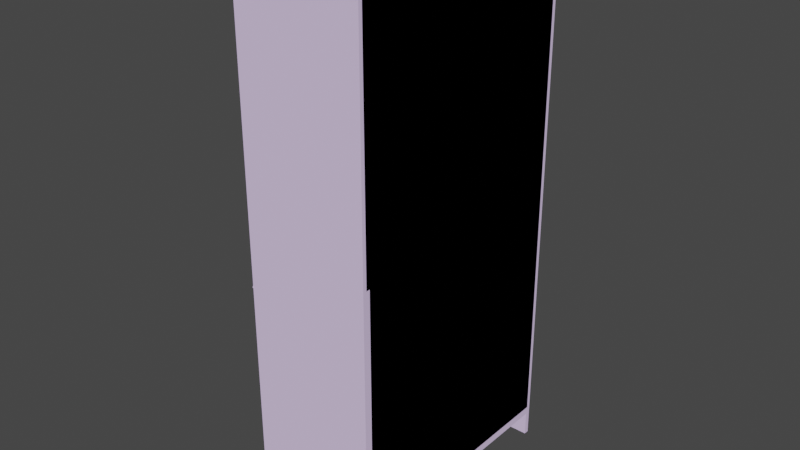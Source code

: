 # Source: outdoor_shkaf_o1c01.blend  (saved by Blender 2.82.7; exported with 4.5.12 LTS)
import bpy
from mathutils import Matrix  # noqa: F401  (used for matrix-valued properties, if any)

bpy.ops.wm.read_factory_settings(use_empty=True)
scene = bpy.context.scene
scene.name = 'mex_mebel_outdoor_shkaf_01c01.qc'

# ---- collections
col_collection = bpy.data.collections.new('Collection'); scene.collection.children.link(col_collection)
col_mex_mebel_outdoor_shkaf_01c01 = bpy.data.collections.new('mex_mebel_outdoor_shkaf_01c01'); scene.collection.children.link(col_mex_mebel_outdoor_shkaf_01c01)
col_mex_mebel_outdoor_shkaf_01c01_anim_khed = bpy.data.collections.new('mex_mebel_outdoor_shkaf_01c01_anim_kHED'); scene.collection.children.link(col_mex_mebel_outdoor_shkaf_01c01_anim_khed)
col_act_idle = bpy.data.collections.new('act_idle'); scene.collection.children.link(col_act_idle)
col_fps = bpy.data.collections.new('fps'); scene.collection.children.link(col_fps)
col_loop = bpy.data.collections.new('loop'); scene.collection.children.link(col_loop)

# ---- materials (node trees are filled in below, after node groups)
mat_props_shkaf_01_bmp = bpy.data.materials.new('props_shkaf_01.bmp')
mat_props_shkaf_01_bmp.use_transparent_shadow = False
mat_props_shkaf_01_bmp.diffuse_color = (0.7893, 0.6251, 0.9496, 1.0)
mat_wood_m_bmp = bpy.data.materials.new('wood_m.bmp')
mat_wood_m_bmp.use_transparent_shadow = False
mat_wood_m_bmp.diffuse_color = (0.8478, 0.5916, 0.8804, 1.0)

# ---- material node trees

# ---- world
world_world = bpy.data.worlds.new('World'); scene.world = world_world
world_world.use_nodes = True; world_world.node_tree.nodes.clear()
_N = world_world.node_tree.nodes; _L = world_world.node_tree.links
n0 = _N.new('ShaderNodeOutputWorld'); n0.name = 'World Output'; n0.location = (300, 300)
n1 = _N.new('ShaderNodeBackground'); n1.name = 'Background'; n1.location = (10, 300)
n1.inputs[0].default_value = (0.05088, 0.05088, 0.05088, 1.0)
_L.new(n1.outputs[0], n0.inputs[0])
n0.is_active_output = True
world_world.color = (0.05088, 0.05088, 0.05088)
world_world.use_sun_shadow = False
world_world.sun_shadow_jitter_overblur = 0.0

# ---- meshes
me_mex_mebel_outdoor_shkaf_01c01 = bpy.data.meshes.new('mex_mebel_outdoor_shkaf_01c01')
me_mex_mebel_outdoor_shkaf_01c01.from_pydata([(0.76, 19.6, 0.0), (19.2, 19.6, 3.83), (19.2, 19.6, 0.0), (0.76, 19.6, 3.83), (0.0, 19.6, 3.83), (0.0, 19.6, 0.0), (0.76, -18.79, 0.0), (0.0, -18.79, 3.83), (0.0, -18.79, 0.0), (0.76, -18.79, 3.83), (19.2, -18.79, 3.83), (19.2, -18.79, 0.0), (19.2, 18.83, 3.83), (19.2, 18.83, 0.0), (0.76, 18.83, 3.83), (0.76, 18.83, 0.0), (0.76, -18.03, 3.83), (0.76, -18.03, 0.0), (19.2, -18.03, 3.83), (19.2, -18.03, 0.0), (19.2, 19.6, 4.99), (19.2, -18.79, 4.99), (0.0, -18.79, 4.99), (0.0, 19.6, 4.99), (19.2, -17.64, 4.99), (19.2, -17.64, 80.63), (19.2, -18.79, 80.63), (0.0, -17.64, 4.99), (0.0, -17.64, 80.63), (0.0, -18.79, 80.63), (19.2, 19.6, 80.63), (19.2, 18.44, 4.99), (19.2, 18.44, 80.63), (0.0, 18.44, 4.99), (0.0, 19.6, 80.63), (0.0, 18.44, 80.63), (-0.05, -13.74, 4.96), (0.04, 18.51, 21.15), (18.73, -13.75, 4.86), (18.83, 18.5, 21.05), (18.84, 17.98, 22.08), (18.74, -14.27, 5.89), (-0.04, -14.26, 5.99), (0.05, 17.99, 22.18), (-1.51, -17.59, 35.29), (-0.36, 15.28, 20.44), (17.25, -17.88, 36.11), (18.4, 14.99, 21.26), (18.36, 15.47, 22.31), (17.21, -17.4, 37.16), (-1.55, -17.11, 36.34), (-0.4, 15.76, 21.49), (0.0, -17.64, 49.91), (0.0, 18.44, 49.91), (18.78, -17.64, 49.91), (18.78, 18.44, 49.91), (18.78, 18.44, 51.07), (18.78, -17.64, 51.07), (0.0, -17.64, 51.07), (0.0, 18.44, 51.07), (19.2, 19.6, 81.79), (19.2, -18.79, 81.79), (0.0, -18.79, 81.79), (0.0, 19.6, 81.79), (19.2, 18.44, 80.63), (19.2, -17.64, 80.63), (19.2, 18.44, 4.99)], [], [(0, 1, 2), (0, 3, 1), (0, 4, 3), (0, 5, 4), (6, 7, 8), (6, 9, 7), (6, 10, 9), (6, 11, 10), (7, 4, 8), (8, 4, 5), (1, 12, 2), (2, 12, 13), (12, 14, 13), (13, 14, 15), (14, 16, 15), (15, 16, 17), (16, 18, 17), (17, 18, 19), (18, 10, 19), (19, 10, 11), (7, 4, 10), (10, 4, 1), (1, 20, 10), (10, 20, 21), (7, 22, 4), (4, 22, 23), (20, 1, 23), (23, 1, 4), (22, 7, 21), (21, 7, 10), (23, 22, 20), (20, 22, 21), (24, 25, 21), (21, 25, 26), (27, 22, 28), (28, 22, 29), (25, 24, 28), (28, 24, 27), (29, 22, 26), (26, 22, 21), (20, 30, 31), (31, 30, 32), (23, 33, 34), (34, 33, 35), (30, 20, 34), (34, 20, 23), (35, 33, 32), (32, 33, 31), (36, 37, 38), (38, 37, 39), (39, 40, 38), (38, 40, 41), (36, 42, 37), (37, 42, 43), (40, 39, 43), (43, 39, 37), (42, 36, 41), (41, 36, 38), (43, 42, 40), (40, 42, 41), (44, 45, 46), (46, 45, 47), (47, 48, 46), (46, 48, 49), (44, 50, 45), (45, 50, 51), (48, 47, 51), (51, 47, 45), (50, 44, 49), (49, 44, 46), (51, 50, 48), (48, 50, 49), (52, 53, 54), (54, 53, 55), (55, 56, 54), (54, 56, 57), (52, 58, 53), (53, 58, 59), (56, 55, 59), (59, 55, 53), (58, 52, 57), (57, 52, 54), (59, 58, 56), (56, 58, 57), (29, 34, 26), (26, 34, 30), (30, 60, 26), (26, 60, 61), (29, 62, 34), (34, 62, 63), (60, 30, 63), (63, 30, 34), (62, 29, 61), (61, 29, 26), (63, 62, 60), (60, 62, 61), (32, 31, 25), (25, 31, 24), (64, 65, 66), (66, 65, 24)])
me_mex_mebel_outdoor_shkaf_01c01.polygons.foreach_set('use_smooth', [True] * 100)
me_mex_mebel_outdoor_shkaf_01c01.polygons.foreach_set('material_index', [0, 0, 0, 0, 0, 0, 0, 0, 0, 0, 0, 0, 0, 0, 0, 0, 0, 0, 0, 0, 0, 0, 0, 0, 0, 0, 0, 0, 0, 0, 0, 0, 0, 0, 0, 0, 0, 0, 0, 0, 0, 0, 0, 0, 0, 0, 0, 0, 0, 0, 0, 0, 0, 0, 0, 0, 0, 0, 0, 0, 0, 0, 0, 0, 0, 0, 0, 0, 0, 0, 0, 0, 0, 0, 0, 0, 0, 0, 0, 0, 0, 0, 0, 0, 0, 0, 0, 0, 0, 0, 0, 0, 0, 0, 0, 0, 1, 1, 1, 1])
_k = set([(0, 1), (1, 2), (1, 4), (1, 10), (1, 20), (2, 12), (4, 5), (4, 7), (4, 8), (4, 23), (6, 7), (7, 8), (7, 10), (7, 22), (10, 11), (10, 19), (10, 21), (12, 13), (13, 14), (14, 15), (15, 16), (16, 17), (17, 18), (18, 19), (20, 21), (20, 23), (20, 30), (21, 22), (21, 26), (22, 23), (22, 28), (22, 29), (23, 34), (26, 29), (26, 30), (26, 61), (27, 28), (29, 34), (29, 62), (30, 34), (30, 60), (33, 34), (33, 35), (34, 63), (36, 37), (36, 38), (36, 42), (37, 39), (37, 43), (38, 39), (38, 41), (39, 40), (40, 41), (40, 43), (41, 42), (42, 43), (44, 45), (44, 46), (44, 50), (45, 47), (45, 51), (46, 47), (46, 49), (47, 48), (48, 49), (48, 51), (49, 50), (50, 51), (52, 53), (52, 54), (52, 58), (53, 55), (53, 59), (54, 55), (54, 57), (55, 56), (56, 57), (56, 59), (57, 58), (58, 59), (60, 61), (60, 63), (61, 62), (62, 63)])
me_mex_mebel_outdoor_shkaf_01c01.attributes.new('sharp_edge', 'BOOLEAN', 'EDGE').data.foreach_set('value', [ (min(e.vertices), max(e.vertices)) in _k for e in me_mex_mebel_outdoor_shkaf_01c01.edges])
_uv = me_mex_mebel_outdoor_shkaf_01c01.uv_layers.new(name='UVMap')
_uv.uv.foreach_set('vector', [0.2074, 0.05284, 0.3953, 0.08806, 0.3953, 0.05284, 0.2074, 0.05284, 0.2074, 0.08806, 0.3953, 0.08806, 0.2074, 0.05284, 0.2016, 0.08806, 0.2074, 0.08806, 0.2074, 0.05284, 0.2016, 0.05284, 0.2016, 0.08806, 0.2074, 0.08806, 0.2016, 0.05284, 0.2016, 0.08806, 0.2074, 0.08806, 0.2074, 0.05284, 0.2016, 0.05284, 0.2074, 0.08806, 0.3953, 0.05284, 0.2074, 0.05284, 0.2074, 0.08806, 0.3953, 0.08806, 0.3953, 0.05284, 0.3953, 0.01761, 0.04305, 0.01761, 0.3953, 0.05284, 0.3953, 0.05284, 0.04305, 0.01761, 0.04305, 0.05284, 0.2016, 0.08806, 0.2074, 0.08806, 0.2016, 0.05284, 0.2016, 0.05284, 0.2074, 0.08806, 0.2074, 0.05284, 0.3953, 0.05284, 0.2074, 0.05284, 0.3953, 0.08806, 0.3953, 0.08806, 0.2074, 0.05284, 0.2074, 0.08806, 0.04305, 0.05284, 0.3953, 0.05284, 0.04305, 0.01761, 0.04305, 0.01761, 0.3953, 0.05284, 0.3953, 0.01761, 0.2074, 0.08806, 0.3953, 0.08806, 0.2074, 0.05284, 0.2074, 0.05284, 0.3953, 0.08806, 0.3953, 0.05284, 0.2016, 0.08806, 0.2074, 0.08806, 0.2016, 0.05284, 0.2016, 0.05284, 0.2074, 0.08806, 0.2074, 0.05284, 0.1977, 0.6262, 0.1977, 1.0, 0.009785, 0.6262, 0.009785, 0.6262, 0.1977, 1.0, 0.009785, 1.0, 0.009785, 1.0, 0.0, 1.0, 0.009785, 0.6262, 0.009785, 0.6262, 0.0, 1.0, 0.0, 0.6262, 0.1977, 0.6262, 0.2074, 0.6262, 0.1977, 1.0, 0.1977, 1.0, 0.2074, 0.6262, 0.2074, 1.0, 0.4051, 0.2857, 0.4051, 0.274, 0.593, 0.2857, 0.593, 0.2857, 0.4051, 0.274, 0.593, 0.274, 0.593, 0.274, 0.593, 0.2857, 0.4051, 0.274, 0.4051, 0.274, 0.593, 0.2857, 0.4051, 0.2857, 0.2074, 1.0, 0.2074, 0.6262, 0.3953, 1.0, 0.3953, 1.0, 0.2074, 0.6262, 0.3953, 0.6262, 0.8023, 0.2857, 0.8023, 1.0, 0.7906, 0.2857, 0.7906, 0.2857, 0.8023, 1.0, 0.7906, 1.0, 0.9883, 0.2857, 1.0, 0.2857, 0.9883, 1.0, 0.9883, 1.0, 1.0, 0.2857, 1.0, 1.0, 0.407, 1.0, 0.407, 0.2857, 0.593, 1.0, 0.593, 1.0, 0.407, 0.2857, 0.593, 0.2857, 0.407, 0.9961, 0.407, 0.2818, 0.593, 0.9961, 0.593, 0.9961, 0.407, 0.2818, 0.593, 0.2818, 0.9883, 1.0, 0.9883, 0.2857, 1.0, 1.0, 1.0, 1.0, 0.9883, 0.2857, 1.0, 0.2857, 0.8023, 1.0, 0.7906, 1.0, 0.8023, 0.2857, 0.8023, 0.2857, 0.7906, 1.0, 0.7906, 0.2857, 0.593, 0.2857, 0.593, 1.0, 0.407, 0.2857, 0.407, 0.2857, 0.593, 1.0, 0.407, 1.0, 0.593, 0.2857, 0.593, 1.0, 0.407, 0.2857, 0.407, 0.2857, 0.593, 1.0, 0.407, 1.0, 0.2074, 1.0, 0.2074, 0.6262, 0.3953, 1.0, 0.3953, 1.0, 0.2074, 0.6262, 0.3953, 0.6262, 0.0, 0.6262, 0.009785, 0.6262, 0.0, 1.0, 0.0, 1.0, 0.009785, 0.6262, 0.009785, 1.0, 0.2074, 1.0, 0.1977, 1.0, 0.2074, 0.6262, 0.2074, 0.6262, 0.1977, 1.0, 0.1977, 0.6262, 0.4051, 0.2857, 0.4051, 0.274, 0.593, 0.2857, 0.593, 0.2857, 0.4051, 0.274, 0.593, 0.274, 0.593, 0.274, 0.593, 0.2857, 0.4051, 0.274, 0.4051, 0.274, 0.593, 0.2857, 0.4051, 0.2857, 0.009785, 1.0, 0.009785, 0.6262, 0.1977, 1.0, 0.1977, 1.0, 0.009785, 0.6262, 0.1977, 0.6262, 0.2074, 1.0, 0.2074, 0.6262, 0.3953, 1.0, 0.3953, 1.0, 0.2074, 0.6262, 0.3953, 0.6262, 0.0, 0.6262, 0.009785, 0.6262, 0.0, 1.0, 0.0, 1.0, 0.009785, 0.6262, 0.009785, 1.0, 0.2074, 1.0, 0.1977, 1.0, 0.2074, 0.6262, 0.2074, 0.6262, 0.1977, 1.0, 0.1977, 0.6262, 0.4051, 0.2857, 0.4051, 0.274, 0.593, 0.2857, 0.593, 0.2857, 0.4051, 0.274, 0.593, 0.274, 0.593, 0.274, 0.593, 0.2857, 0.4051, 0.274, 0.4051, 0.274, 0.593, 0.2857, 0.4051, 0.2857, 0.1977, 0.6262, 0.1977, 1.0, 0.009785, 0.6262, 0.009785, 0.6262, 0.1977, 1.0, 0.009785, 1.0, 0.2074, 1.0, 0.2074, 0.6262, 0.3953, 1.0, 0.3953, 1.0, 0.2074, 0.6262, 0.3953, 0.6262, 0.0, 0.6262, 0.009785, 0.6262, 0.0, 1.0, 0.0, 1.0, 0.009785, 0.6262, 0.009785, 1.0, 0.2074, 1.0, 0.1977, 1.0, 0.2074, 0.6262, 0.2074, 0.6262, 0.1977, 1.0, 0.1977, 0.6262, 0.4051, 0.2857, 0.4051, 0.274, 0.593, 0.2857, 0.593, 0.2857, 0.4051, 0.274, 0.593, 0.274, 0.593, 0.274, 0.593, 0.2857, 0.4051, 0.274, 0.4051, 0.274, 0.593, 0.2857, 0.4051, 0.2857, 0.009785, 1.0, 0.009785, 0.6262, 0.1977, 1.0, 0.1977, 1.0, 0.009785, 0.6262, 0.1977, 0.6262, 0.2074, 1.0, 0.2074, 0.6262, 0.3953, 1.0, 0.3953, 1.0, 0.2074, 0.6262, 0.3953, 0.6262, 0.0, 0.6262, 0.009785, 0.6262, 0.0, 1.0, 0.0, 1.0, 0.009785, 0.6262, 0.009785, 1.0, 0.2074, 1.0, 0.1977, 1.0, 0.2074, 0.6262, 0.2074, 0.6262, 0.1977, 1.0, 0.1977, 0.6262, 0.4051, 0.2857, 0.4051, 0.274, 0.593, 0.2857, 0.593, 0.2857, 0.4051, 0.274, 0.593, 0.274, 0.593, 0.274, 0.593, 0.2857, 0.4051, 0.274, 0.4051, 0.274, 0.593, 0.2857, 0.4051, 0.2857, 0.1977, 0.6262, 0.1977, 1.0, 0.009785, 0.6262, 0.009785, 0.6262, 0.1977, 1.0, 0.009785, 1.0, 0.6086, 0.9922, 0.6086, 0.2564, 0.2564, 0.9922, 0.2564, 0.9922, 0.6086, 0.2564, 0.2564, 0.2564, 0.6086, 0.9922, 0.2564, 0.9922, 0.6086, 0.2564, 0.6086, 0.2564, 0.2564, 0.9922, 0.2564, 0.2564])
me_mex_mebel_outdoor_shkaf_01c01.materials.append(mat_props_shkaf_01_bmp)
me_mex_mebel_outdoor_shkaf_01c01.materials.append(mat_wood_m_bmp)
me_mex_mebel_outdoor_shkaf_01c01.use_remesh_fix_poles = True
me_mex_mebel_outdoor_shkaf_01c01.use_remesh_preserve_attributes = False
me_mex_mebel_outdoor_shkaf_01c01.use_mirror_vertex_groups = False
me_mex_mebel_outdoor_shkaf_01c01.update()
me_mex_mebel_outdoor_shkaf_01c01.normals_split_custom_set([tuple(v) for v in zip(*[iter([0.0, 1.0, 0.0, 0.0, 1.0, 0.0, 0.0, 1.0, 0.0, 0.0, 1.0, 0.0, 0.0, 1.0, 0.0, 0.0, 1.0, 0.0, 0.0, 1.0, 0.0, 0.0, 1.0, 0.0, 0.0, 1.0, 0.0, 0.0, 1.0, 0.0, 0.0, 1.0, 0.0, 0.0, 1.0, 0.0, 0.0, -1.0, 0.0, 0.0, -1.0, 0.0, 0.0, -1.0, 0.0, 0.0, -1.0, 0.0, 0.0, -1.0, 0.0, 0.0, -1.0, 0.0, 0.0, -1.0, 0.0, 0.0, -1.0, 0.0, 0.0, -1.0, 0.0, 0.0, -1.0, 0.0, 0.0, -1.0, 0.0, 0.0, -1.0, 0.0, -1.0, 0.0, 0.0, -1.0, 0.0, 0.0, -1.0, 0.0, 0.0, -1.0, 0.0, 0.0, -1.0, 0.0, 0.0, -1.0, 0.0, 0.0, 1.0, 0.0, 0.0, 1.0, 0.0, 0.0, 1.0, 0.0, 0.0, 1.0, 0.0, 0.0, 1.0, 0.0, 0.0, 1.0, 0.0, 0.0, 0.0, -1.0, 0.0, 0.0, -1.0, 0.0, 0.0, -1.0, 0.0, 0.0, -1.0, 0.0, 0.0, -1.0, 0.0, 0.0, -1.0, 0.0, 1.0, 0.0, 0.0, 1.0, 0.0, 0.0, 1.0, 0.0, 0.0, 1.0, 0.0, 0.0, 1.0, 0.0, 0.0, 1.0, 0.0, 0.0, 0.0, 1.0, 0.0, 0.0, 1.0, 0.0, 0.0, 1.0, 0.0, 0.0, 1.0, 0.0, 0.0, 1.0, 0.0, 0.0, 1.0, 0.0, 1.0, 0.0, 0.0, 1.0, 0.0, 0.0, 1.0, 0.0, 0.0, 1.0, 0.0, 0.0, 1.0, 0.0, 0.0, 1.0, 0.0, 0.0, 0.0, 0.0, -1.0, 0.0, 0.0, -1.0, 0.0, 0.0, -1.0, 0.0, 0.0, -1.0, 0.0, 0.0, -1.0, 0.0, 0.0, -1.0, 1.0, 0.0, 0.0, 1.0, 0.0, 0.0, 1.0, 0.0, 0.0, 1.0, 0.0, 0.0, 1.0, 0.0, 0.0, 1.0, 0.0, 0.0, -1.0, 0.0, 0.0, -1.0, 0.0, 0.0, -1.0, 0.0, 0.0, -1.0, 0.0, 0.0, -1.0, 0.0, 0.0, -1.0, 0.0, 0.0, 0.0, 1.0, 0.0, 0.0, 1.0, 0.0, 0.0, 1.0, 0.0, 0.0, 1.0, 0.0, 0.0, 1.0, 0.0, 0.0, 1.0, 0.0, 0.0, -1.0, 0.0, 0.0, -1.0, 0.0, 0.0, -1.0, 0.0, 0.0, -1.0, 0.0, 0.0, -1.0, 0.0, 0.0, -1.0, 0.0, 0.0, 0.0, 1.0, 0.0, 0.0, 1.0, 0.0, 0.0, 1.0, 0.0, 0.0, 1.0, 0.0, 0.0, 1.0, 0.0, 0.0, 1.0, 1.0, 0.0, 0.0, 1.0, 0.0, 0.0, 1.0, 0.0, 0.0, 1.0, 0.0, 0.0, 1.0, 0.0, 0.0, 1.0, 0.0, 0.0, -1.0, 0.0, 0.0, -1.0, 0.0, 0.0, -1.0, 0.0, 0.0, -1.0, 0.0, 0.0, -1.0, 0.0, 0.0, -1.0, 0.0, 0.0, 0.0, 1.0, 0.0, 0.0, 1.0, 0.0, 0.0, 1.0, 0.0, 0.0, 1.0, 0.0, 0.0, 1.0, 0.0, 0.0, 1.0, 0.0, 0.0, -1.0, 0.0, 0.0, -1.0, 0.0, 0.0, -1.0, 0.0, 0.0, -1.0, 0.0, 0.0, -1.0, 0.0, 0.0, -1.0, 0.0, 1.0, 0.0, 0.0, 1.0, 0.0, 0.0, 1.0, 0.0, 0.0, 1.0, 0.0, 0.0, 1.0, 0.0, 0.0, 1.0, 0.0, 0.0, -1.0, 0.0, 0.0, -1.0, 0.0, 0.0, -1.0, 0.0, 0.0, -1.0, 0.0, 0.0, -1.0, 0.0, 0.0, -1.0, 0.0, 0.0, 0.0, 1.0, 0.0, 0.0, 1.0, 0.0, 0.0, 1.0, 0.0, 0.0, 1.0, 0.0, 0.0, 1.0, 0.0, 0.0, 1.0, 0.0, 0.0, -1.0, 0.0, 0.0, -1.0, 0.0, 0.0, -1.0, 0.0, 0.0, -1.0, 0.0, 0.0, -1.0, 0.0, 0.0, -1.0, 0.0, -0.005327, 0.4484, -0.8938, -0.005146, 0.4484, -0.8938, -0.005416, 0.4484, -0.8938, -0.005416, 0.4484, -0.8938, -0.005146, 0.4484, -0.8938, -0.005235, 0.4484, -0.8938, 1.0, -4.382e-07, 3.002e-06, 1.0, -4.249e-07, 3.002e-06, 1.0, -3.42e-07, 2.983e-06, 1.0, -3.42e-07, 2.983e-06, 1.0, -4.249e-07, 3.002e-06, 1.0, -8.189e-07, 2.906e-06, -1.0, -2.517e-06, 1.112e-05, -1.0, -2.301e-06, 1.116e-05, -1.0, -1.934e-06, 1.122e-05, -1.0, -1.934e-06, 1.122e-05, -1.0, -2.301e-06, 1.116e-05, -1.0, -2.099e-06, 1.119e-05, 0.002747, 0.8936, 0.4488, 0.002749, 0.8936, 0.4488, 0.00275, 0.8936, 0.4488, 0.00275, 0.8936, 0.4488, 0.002749, 0.8936, 0.4488, 0.00275, 0.8936, 0.4488, -0.002734, -0.8937, -0.4486, -0.002731, -0.8937, -0.4486, -0.002734, -0.8937, -0.4486, -0.002734, -0.8937, -0.4486, -0.002731, -0.8937, -0.4486, -0.002734, -0.8937, -0.4486, 0.004517, -0.4487, 0.8937, 0.004519, -0.4487, 0.8937, 0.004518, -0.4487, 0.8937, 0.004518, -0.4487, 0.8937, 0.004519, -0.4487, 0.8937, 0.00452, -0.4487, 0.8937, 0.03342, -0.4125, -0.9104, 0.03342, -0.4125, -0.9104, 0.03342, -0.4125, -0.9104, 0.03342, -0.4125, -0.9104, 0.03342, -0.4125, -0.9104, 0.03342, -0.4125, -0.9104, 0.9989, -0.01528, 0.04372, 0.9989, -0.01528, 0.04372, 0.9989, -0.01528, 0.04372, 0.9989, -0.01528, 0.04372, 0.9989, -0.01528, 0.04372, 0.9989, -0.01528, 0.04372, -0.9989, 0.01541, -0.04347, -0.9989, 0.01541, -0.04347, -0.9989, 0.01541, -0.04347, -0.9989, 0.01541, -0.04347, -0.9989, 0.01541, -0.04347, -0.9989, 0.01543, -0.04343, 0.03194, 0.911, -0.4112, 0.03194, 0.911, -0.4112, 0.03194, 0.911, -0.4112, 0.03194, 0.911, -0.4112, 0.03194, 0.911, -0.4112, 0.03194, 0.911, -0.4112, -0.03196, -0.9108, 0.4115, -0.03196, -0.9108, 0.4115, -0.03195, -0.9109, 0.4115, -0.03195, -0.9109, 0.4115, -0.03196, -0.9108, 0.4115, -0.03196, -0.9108, 0.4115, -0.03328, 0.412, 0.9106, -0.03328, 0.412, 0.9106, -0.03328, 0.412, 0.9106, -0.03328, 0.412, 0.9106, -0.03328, 0.412, 0.9106, -0.03328, 0.412, 0.9106, 0.0, 0.0, -1.0, 0.0, 0.0, -1.0, 0.0, 0.0, -1.0, 0.0, 0.0, -1.0, 0.0, 0.0, -1.0, 0.0, 0.0, -1.0, 1.0, 0.0, 0.0, 1.0, 0.0, 0.0, 1.0, 0.0, 0.0, 1.0, 0.0, 0.0, 1.0, 0.0, 0.0, 1.0, 0.0, 0.0, -1.0, 0.0, 0.0, -1.0, 0.0, 0.0, -1.0, 0.0, 0.0, -1.0, 0.0, 0.0, -1.0, 0.0, 0.0, -1.0, 0.0, 0.0, 0.0, 1.0, 0.0, 0.0, 1.0, 0.0, 0.0, 1.0, 0.0, 0.0, 1.0, 0.0, 0.0, 1.0, 0.0, 0.0, 1.0, 0.0, 0.0, -1.0, 0.0, 0.0, -1.0, 0.0, 0.0, -1.0, 0.0, 0.0, -1.0, 0.0, 0.0, -1.0, 0.0, 0.0, -1.0, 0.0, 0.0, 0.0, 1.0, 0.0, 0.0, 1.0, 0.0, 0.0, 1.0, 0.0, 0.0, 1.0, 0.0, 0.0, 1.0, 0.0, 0.0, 1.0, 0.0, 0.0, -1.0, 0.0, 0.0, -1.0, 0.0, 0.0, -1.0, 0.0, 0.0, -1.0, 0.0, 0.0, -1.0, 0.0, 0.0, -1.0, 1.0, 0.0, 0.0, 1.0, 0.0, 0.0, 1.0, 0.0, 0.0, 1.0, 0.0, 0.0, 1.0, 0.0, 0.0, 1.0, 0.0, 0.0, -1.0, 0.0, 0.0, -1.0, 0.0, 0.0, -1.0, 0.0, 0.0, -1.0, 0.0, 0.0, -1.0, 0.0, 0.0, -1.0, 0.0, 0.0, 0.0, 1.0, 0.0, 0.0, 1.0, 0.0, 0.0, 1.0, 0.0, 0.0, 1.0, 0.0, 0.0, 1.0, 0.0, 0.0, 1.0, 0.0, 0.0, -1.0, 0.0, 0.0, -1.0, 0.0, 0.0, -1.0, 0.0, 0.0, -1.0, 0.0, 0.0, -1.0, 0.0, 0.0, -1.0, 0.0, 0.0, 0.0, 1.0, 0.0, 0.0, 1.0, 0.0, 0.0, 1.0, 0.0, 0.0, 1.0, 0.0, 0.0, 1.0, 0.0, 0.0, 1.0, -1.0, 0.0, 0.0, -1.0, 0.0, 0.0, -1.0, 0.0, 0.0, -1.0, 0.0, 0.0, -1.0, 0.0, 0.0, -1.0, 0.0, 0.0, 1.0, 0.0, 0.0, 1.0, 0.0, 0.0, 1.0, 0.0, 0.0, 1.0, 0.0, 0.0, 1.0, 0.0, 0.0, 1.0, 0.0, 0.0])] * 3)])
arm_mex_mebel_outdoor_shkaf_01c01_qc_skeleton = bpy.data.armatures.new('mex_mebel_outdoor_shkaf_01c01.qc_skeleton')  # bones are not reproduced

# ---- objects
ob_mex_mebel_outdoor_shkaf_01c01_qc_skeleton = bpy.data.objects.new('mex_mebel_outdoor_shkaf_01c01.qc_skeleton', arm_mex_mebel_outdoor_shkaf_01c01_qc_skeleton)
ob_mex_mebel_outdoor_shkaf_01c01 = bpy.data.objects.new('mex_mebel_outdoor_shkaf_01c01', me_mex_mebel_outdoor_shkaf_01c01)

# ---- transforms, parenting, visibility, modifiers, constraints
ob_mex_mebel_outdoor_shkaf_01c01_qc_skeleton.location = (0.0, 0.0, 0.0)
ob_mex_mebel_outdoor_shkaf_01c01_qc_skeleton.scale = (0.1365, 0.1365, 0.1365)
ob_mex_mebel_outdoor_shkaf_01c01_qc_skeleton.show_in_front = True
ob_mex_mebel_outdoor_shkaf_01c01_qc_skeleton.lineart.crease_threshold = 0.0
ob_mex_mebel_outdoor_shkaf_01c01.parent = ob_mex_mebel_outdoor_shkaf_01c01_qc_skeleton
ob_mex_mebel_outdoor_shkaf_01c01.location = (0.0, 0.0, 0.0)
ob_mex_mebel_outdoor_shkaf_01c01.lineart.crease_threshold = 0.0
_vg = ob_mex_mebel_outdoor_shkaf_01c01.vertex_groups.new(name='kHED')
_vg.add([0, 1, 2, 3, 4, 5, 6, 7, 8, 9, 10, 11, 12, 13, 14, 15, 16, 17, 18, 19, 20, 21, 22, 23, 24, 25, 26, 27, 28, 29, 30, 31, 32, 33, 34, 35, 36, 37, 38, 39, 40, 41, 42, 43, 44, 45, 46, 47, 48, 49, 50, 51, 52, 53, 54, 55, 56, 57, 58, 59, 60, 61, 62, 63, 64, 65, 66], 1.0, 'REPLACE')
_m = ob_mex_mebel_outdoor_shkaf_01c01.modifiers.new('Armature', 'ARMATURE')
_m.object = ob_mex_mebel_outdoor_shkaf_01c01_qc_skeleton

# ---- collection membership
scene.collection.objects.link(ob_mex_mebel_outdoor_shkaf_01c01_qc_skeleton)
col_mex_mebel_outdoor_shkaf_01c01.objects.link(ob_mex_mebel_outdoor_shkaf_01c01)

# ---- scene / render settings (as saved in the file)
scene.frame_start = 1; scene.frame_end = 250; scene.frame_set(0)
scene.render.engine = 'BLENDER_EEVEE_NEXT'
scene.cycles.use_denoising = False
scene.cycles.samples = 128
scene.cycles.sampling_pattern = 'TABULATED_SOBOL'
scene.cycles.use_adaptive_sampling = False
scene.cycles.use_light_tree = False
scene.view_settings.view_transform = 'Filmic'
bpy.context.view_layer.update()

# ---- added for rendering (the .blend has no active camera and no usable light): camera, sun
cam_auto = bpy.data.cameras.new('AutoCamera')
cam_auto.lens = 50.0
cam_auto.sensor_width = 36.0
cam_auto.clip_end = 1000.0
ob_auto_camera = bpy.data.objects.new('AutoCamera', cam_auto)
scene.collection.objects.link(ob_auto_camera)
ob_auto_camera.location = (12.9153, -13.9972, 14.9517)
ob_auto_camera.rotation_euler = (1.09748, -7.21219e-08, 0.694738)
scene.camera = ob_auto_camera
light_auto_sun = bpy.data.lights.new('AutoSun', 'SUN')
light_auto_sun.energy = 3.0
light_auto_sun.angle = 0.0523599
ob_auto_sun = bpy.data.objects.new('AutoSun', light_auto_sun)
scene.collection.objects.link(ob_auto_sun)
ob_auto_sun.rotation_euler = (0.872665, 0.174533, 0.523599)
bpy.context.view_layer.update()
